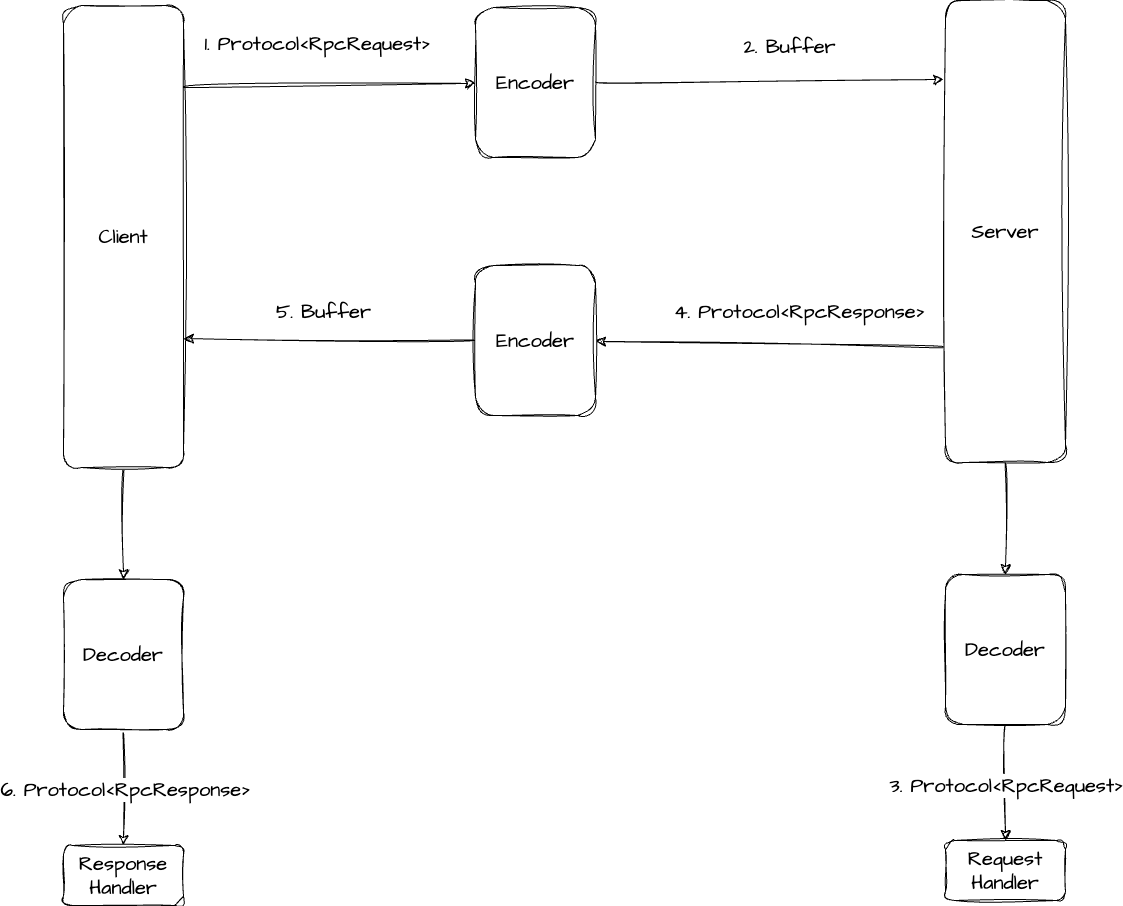

The diagram above was exported from draw.io. Its source (the exported page's mxGraphModel, read from the mxfile embedded in the PNG):
<mxGraphModel dx="1439" dy="1410" grid="0" gridSize="10" guides="1" tooltips="1" connect="1" arrows="1" fold="1" page="0" pageScale="1" pageWidth="827" pageHeight="1169" math="0" shadow="0">
  <root>
    <mxCell id="0" />
    <mxCell id="1" parent="0" />
    <mxCell id="IlDTt1Yat2BXbpcXYQ6I-3" style="edgeStyle=none;curved=1;rounded=0;sketch=1;hachureGap=4;jiggle=2;curveFitting=1;orthogonalLoop=1;jettySize=auto;html=1;exitX=0.992;exitY=0.177;exitDx=0;exitDy=0;fontFamily=Architects Daughter;fontSource=https%3A%2F%2Ffonts.googleapis.com%2Fcss%3Ffamily%3DArchitects%2BDaughter;fontSize=16;startSize=8;endSize=8;exitPerimeter=0;" edge="1" parent="1" source="IlDTt1Yat2BXbpcXYQ6I-1" target="IlDTt1Yat2BXbpcXYQ6I-2">
      <mxGeometry relative="1" as="geometry" />
    </mxCell>
    <mxCell id="IlDTt1Yat2BXbpcXYQ6I-21" style="edgeStyle=none;curved=1;rounded=0;sketch=1;hachureGap=4;jiggle=2;curveFitting=1;orthogonalLoop=1;jettySize=auto;html=1;fontFamily=Architects Daughter;fontSource=https%3A%2F%2Ffonts.googleapis.com%2Fcss%3Ffamily%3DArchitects%2BDaughter;fontSize=16;startSize=8;endSize=8;" edge="1" parent="1" source="IlDTt1Yat2BXbpcXYQ6I-1" target="IlDTt1Yat2BXbpcXYQ6I-19">
      <mxGeometry relative="1" as="geometry" />
    </mxCell>
    <mxCell id="IlDTt1Yat2BXbpcXYQ6I-1" value="Client" style="rounded=1;whiteSpace=wrap;html=1;sketch=1;hachureGap=4;jiggle=2;curveFitting=1;fontFamily=Architects Daughter;fontSource=https%3A%2F%2Ffonts.googleapis.com%2Fcss%3Ffamily%3DArchitects%2BDaughter;fontSize=20;" vertex="1" parent="1">
      <mxGeometry x="-276" y="-147" width="120" height="462" as="geometry" />
    </mxCell>
    <mxCell id="IlDTt1Yat2BXbpcXYQ6I-2" value="Encoder" style="rounded=1;whiteSpace=wrap;html=1;sketch=1;hachureGap=4;jiggle=2;curveFitting=1;fontFamily=Architects Daughter;fontSource=https%3A%2F%2Ffonts.googleapis.com%2Fcss%3Ffamily%3DArchitects%2BDaughter;fontSize=20;" vertex="1" parent="1">
      <mxGeometry x="136" y="-145" width="120" height="150" as="geometry" />
    </mxCell>
    <mxCell id="IlDTt1Yat2BXbpcXYQ6I-4" value="1. Protocol&amp;lt;RpcRequest&amp;gt;" style="text;html=1;strokeColor=none;fillColor=none;align=center;verticalAlign=middle;whiteSpace=wrap;rounded=0;fontSize=20;fontFamily=Architects Daughter;" vertex="1" parent="1">
      <mxGeometry x="-146" y="-124" width="249" height="30" as="geometry" />
    </mxCell>
    <mxCell id="IlDTt1Yat2BXbpcXYQ6I-10" style="edgeStyle=none;curved=1;rounded=0;sketch=1;hachureGap=4;jiggle=2;curveFitting=1;orthogonalLoop=1;jettySize=auto;html=1;fontFamily=Architects Daughter;fontSource=https%3A%2F%2Ffonts.googleapis.com%2Fcss%3Ffamily%3DArchitects%2BDaughter;fontSize=16;startSize=8;endSize=8;exitX=0;exitY=0.75;exitDx=0;exitDy=0;" edge="1" parent="1" source="IlDTt1Yat2BXbpcXYQ6I-6" target="IlDTt1Yat2BXbpcXYQ6I-9">
      <mxGeometry relative="1" as="geometry">
        <mxPoint x="650" y="190" as="sourcePoint" />
      </mxGeometry>
    </mxCell>
    <mxCell id="IlDTt1Yat2BXbpcXYQ6I-15" style="edgeStyle=none;curved=1;rounded=0;sketch=1;hachureGap=4;jiggle=2;curveFitting=1;orthogonalLoop=1;jettySize=auto;html=1;fontFamily=Architects Daughter;fontSource=https%3A%2F%2Ffonts.googleapis.com%2Fcss%3Ffamily%3DArchitects%2BDaughter;fontSize=16;startSize=8;endSize=8;" edge="1" parent="1" source="IlDTt1Yat2BXbpcXYQ6I-6" target="IlDTt1Yat2BXbpcXYQ6I-14">
      <mxGeometry relative="1" as="geometry" />
    </mxCell>
    <mxCell id="IlDTt1Yat2BXbpcXYQ6I-6" value="Server" style="rounded=1;whiteSpace=wrap;html=1;sketch=1;hachureGap=4;jiggle=2;curveFitting=1;fontFamily=Architects Daughter;fontSource=https%3A%2F%2Ffonts.googleapis.com%2Fcss%3Ffamily%3DArchitects%2BDaughter;fontSize=20;" vertex="1" parent="1">
      <mxGeometry x="606" y="-152" width="120" height="462" as="geometry" />
    </mxCell>
    <mxCell id="IlDTt1Yat2BXbpcXYQ6I-7" style="edgeStyle=none;curved=1;rounded=0;sketch=1;hachureGap=4;jiggle=2;curveFitting=1;orthogonalLoop=1;jettySize=auto;html=1;entryX=-0.017;entryY=0.171;entryDx=0;entryDy=0;entryPerimeter=0;fontFamily=Architects Daughter;fontSource=https%3A%2F%2Ffonts.googleapis.com%2Fcss%3Ffamily%3DArchitects%2BDaughter;fontSize=16;startSize=8;endSize=8;" edge="1" parent="1" source="IlDTt1Yat2BXbpcXYQ6I-2" target="IlDTt1Yat2BXbpcXYQ6I-6">
      <mxGeometry relative="1" as="geometry" />
    </mxCell>
    <mxCell id="IlDTt1Yat2BXbpcXYQ6I-8" value="2. Buffer" style="text;html=1;strokeColor=none;fillColor=none;align=center;verticalAlign=middle;whiteSpace=wrap;rounded=0;fontSize=20;fontFamily=Architects Daughter;" vertex="1" parent="1">
      <mxGeometry x="326" y="-121" width="249" height="30" as="geometry" />
    </mxCell>
    <mxCell id="IlDTt1Yat2BXbpcXYQ6I-12" style="edgeStyle=none;curved=1;rounded=0;sketch=1;hachureGap=4;jiggle=2;curveFitting=1;orthogonalLoop=1;jettySize=auto;html=1;entryX=1;entryY=0.721;entryDx=0;entryDy=0;fontFamily=Architects Daughter;fontSource=https%3A%2F%2Ffonts.googleapis.com%2Fcss%3Ffamily%3DArchitects%2BDaughter;fontSize=16;startSize=8;endSize=8;entryPerimeter=0;" edge="1" parent="1" source="IlDTt1Yat2BXbpcXYQ6I-9" target="IlDTt1Yat2BXbpcXYQ6I-1">
      <mxGeometry relative="1" as="geometry" />
    </mxCell>
    <mxCell id="IlDTt1Yat2BXbpcXYQ6I-9" value="Encoder" style="rounded=1;whiteSpace=wrap;html=1;sketch=1;hachureGap=4;jiggle=2;curveFitting=1;fontFamily=Architects Daughter;fontSource=https%3A%2F%2Ffonts.googleapis.com%2Fcss%3Ffamily%3DArchitects%2BDaughter;fontSize=20;" vertex="1" parent="1">
      <mxGeometry x="136" y="113" width="120" height="150" as="geometry" />
    </mxCell>
    <mxCell id="IlDTt1Yat2BXbpcXYQ6I-11" value="4. Protocol&amp;lt;RpcResponse&amp;gt;" style="text;html=1;strokeColor=none;fillColor=none;align=center;verticalAlign=middle;whiteSpace=wrap;rounded=0;fontSize=20;fontFamily=Architects Daughter;" vertex="1" parent="1">
      <mxGeometry x="326" y="144" width="269" height="30" as="geometry" />
    </mxCell>
    <mxCell id="IlDTt1Yat2BXbpcXYQ6I-13" value="5. Buffer" style="text;html=1;strokeColor=none;fillColor=none;align=center;verticalAlign=middle;whiteSpace=wrap;rounded=0;fontSize=20;fontFamily=Architects Daughter;" vertex="1" parent="1">
      <mxGeometry x="-140" y="144" width="249" height="30" as="geometry" />
    </mxCell>
    <mxCell id="IlDTt1Yat2BXbpcXYQ6I-17" style="edgeStyle=none;curved=1;rounded=0;sketch=1;hachureGap=4;jiggle=2;curveFitting=1;orthogonalLoop=1;jettySize=auto;html=1;entryX=0.5;entryY=0;entryDx=0;entryDy=0;fontFamily=Architects Daughter;fontSource=https%3A%2F%2Ffonts.googleapis.com%2Fcss%3Ffamily%3DArchitects%2BDaughter;fontSize=16;startSize=8;endSize=8;" edge="1" parent="1" source="IlDTt1Yat2BXbpcXYQ6I-14" target="IlDTt1Yat2BXbpcXYQ6I-16">
      <mxGeometry relative="1" as="geometry" />
    </mxCell>
    <mxCell id="IlDTt1Yat2BXbpcXYQ6I-18" value="3. Protocol&amp;lt;RpcRequest&amp;gt;" style="edgeLabel;html=1;align=center;verticalAlign=middle;resizable=0;points=[];fontSize=20;fontFamily=Architects Daughter;" vertex="1" connectable="0" parent="IlDTt1Yat2BXbpcXYQ6I-17">
      <mxGeometry x="0.0345" relative="1" as="geometry">
        <mxPoint as="offset" />
      </mxGeometry>
    </mxCell>
    <mxCell id="IlDTt1Yat2BXbpcXYQ6I-14" value="Decoder" style="rounded=1;whiteSpace=wrap;html=1;sketch=1;hachureGap=4;jiggle=2;curveFitting=1;fontFamily=Architects Daughter;fontSource=https%3A%2F%2Ffonts.googleapis.com%2Fcss%3Ffamily%3DArchitects%2BDaughter;fontSize=20;" vertex="1" parent="1">
      <mxGeometry x="606" y="422" width="120" height="150" as="geometry" />
    </mxCell>
    <mxCell id="IlDTt1Yat2BXbpcXYQ6I-16" value="Request Handler" style="rounded=1;whiteSpace=wrap;html=1;sketch=1;hachureGap=4;jiggle=2;curveFitting=1;fontFamily=Architects Daughter;fontSource=https%3A%2F%2Ffonts.googleapis.com%2Fcss%3Ffamily%3DArchitects%2BDaughter;fontSize=20;" vertex="1" parent="1">
      <mxGeometry x="606" y="688" width="120" height="60" as="geometry" />
    </mxCell>
    <mxCell id="IlDTt1Yat2BXbpcXYQ6I-22" style="edgeStyle=none;curved=1;rounded=0;sketch=1;hachureGap=4;jiggle=2;curveFitting=1;orthogonalLoop=1;jettySize=auto;html=1;fontFamily=Architects Daughter;fontSource=https%3A%2F%2Ffonts.googleapis.com%2Fcss%3Ffamily%3DArchitects%2BDaughter;fontSize=16;startSize=8;endSize=8;" edge="1" parent="1" source="IlDTt1Yat2BXbpcXYQ6I-19" target="IlDTt1Yat2BXbpcXYQ6I-20">
      <mxGeometry relative="1" as="geometry" />
    </mxCell>
    <mxCell id="IlDTt1Yat2BXbpcXYQ6I-24" value="6.&amp;nbsp;Protocol&amp;lt;RpcResponse&amp;gt;" style="edgeLabel;html=1;align=center;verticalAlign=middle;resizable=0;points=[];fontSize=20;fontFamily=Architects Daughter;" vertex="1" connectable="0" parent="IlDTt1Yat2BXbpcXYQ6I-22">
      <mxGeometry x="0.0172" y="1" relative="1" as="geometry">
        <mxPoint as="offset" />
      </mxGeometry>
    </mxCell>
    <mxCell id="IlDTt1Yat2BXbpcXYQ6I-19" value="Decoder" style="rounded=1;whiteSpace=wrap;html=1;sketch=1;hachureGap=4;jiggle=2;curveFitting=1;fontFamily=Architects Daughter;fontSource=https%3A%2F%2Ffonts.googleapis.com%2Fcss%3Ffamily%3DArchitects%2BDaughter;fontSize=20;" vertex="1" parent="1">
      <mxGeometry x="-276" y="427" width="120" height="150" as="geometry" />
    </mxCell>
    <mxCell id="IlDTt1Yat2BXbpcXYQ6I-20" value="Response&lt;br&gt;Handler" style="rounded=1;whiteSpace=wrap;html=1;sketch=1;hachureGap=4;jiggle=2;curveFitting=1;fontFamily=Architects Daughter;fontSource=https%3A%2F%2Ffonts.googleapis.com%2Fcss%3Ffamily%3DArchitects%2BDaughter;fontSize=20;" vertex="1" parent="1">
      <mxGeometry x="-276" y="693" width="120" height="60" as="geometry" />
    </mxCell>
  </root>
</mxGraphModel>